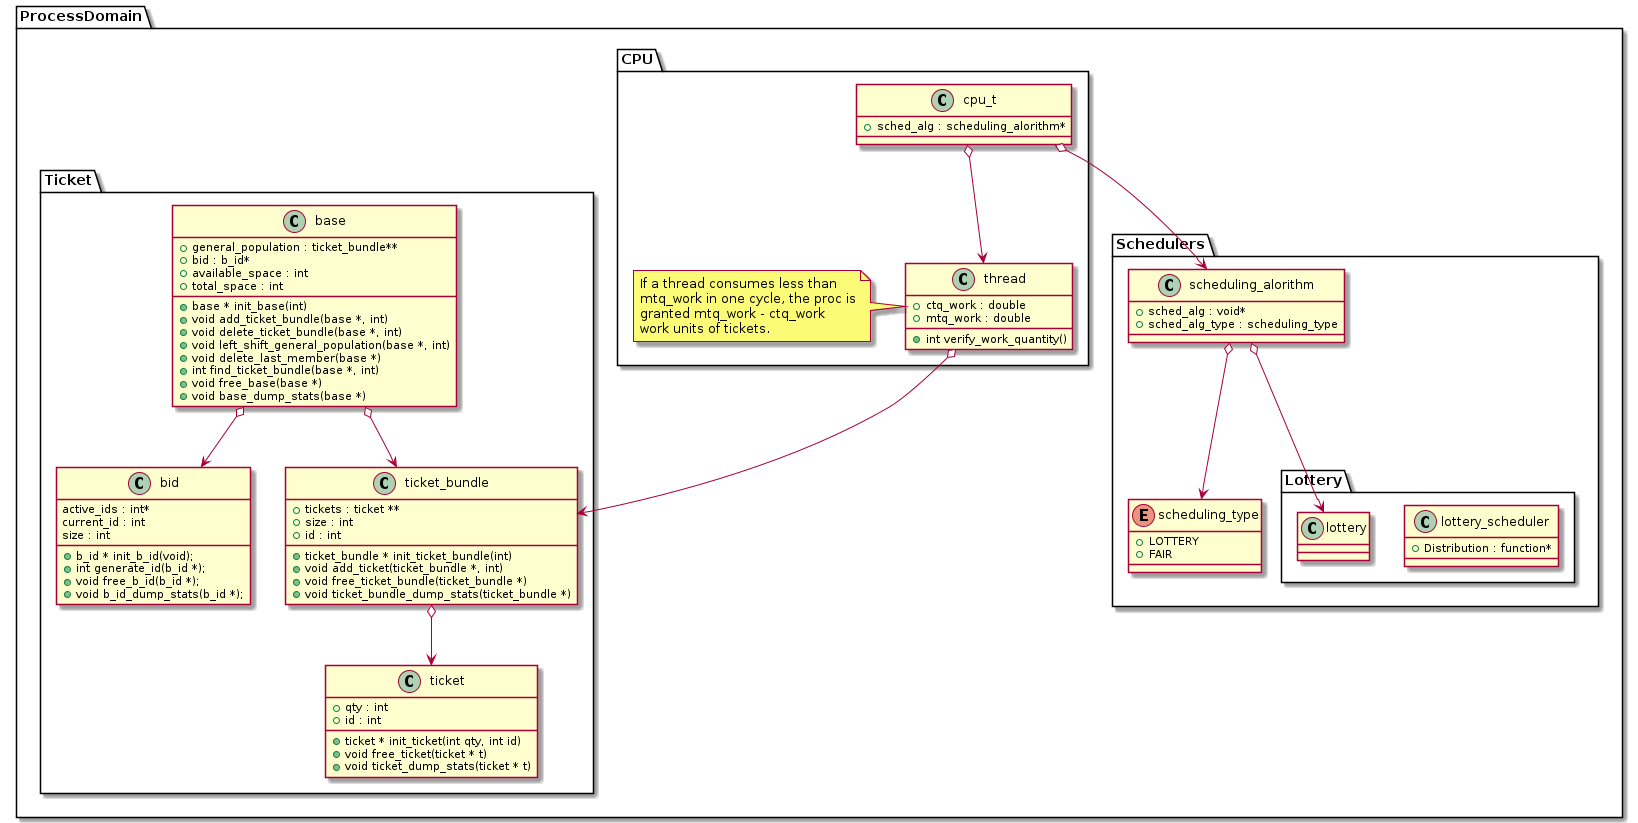

The diagram above was rendered by PlantUML. Its source (embedded in the PNG):
@startuml

package ProcessDomain {
  package Schedulers {
    class scheduling_alorithm {
      {field} + sched_alg : void*
      {field} + sched_alg_type : scheduling_type
    }
    package Lottery {
      class lottery_scheduler {
        {field} + Distribution : function*
      }

      class lottery {
      }
    }

    enum scheduling_type {
      {field} + LOTTERY
      {field} + FAIR
    }
  }

  package CPU {
    class cpu_t {
      {field} + sched_alg : scheduling_alorithm*
    }
    class thread {
        {field} + ctq_work : double
        {field} + mtq_work : double
       {method} + int verify_work_quantity()
    }
    note left of thread: If a thread consumes less than\nmtq_work in one cycle, the proc is\ngranted mtq_work - ctq_work\nwork units of tickets.
  }

  package Ticket {
    class ticket_bundle {
       {field} + tickets : ticket **
       {field} + size : int
       {field} + id : int
      {method} + ticket_bundle * init_ticket_bundle(int)
      {method} + void add_ticket(ticket_bundle *, int)
      {method} + void free_ticket_bundle(ticket_bundle *)
      {method} + void ticket_bundle_dump_stats(ticket_bundle *)
    }
    class ticket {
       {field} + qty : int
       {field} + id : int
      {method} + ticket * init_ticket(int qty, int id)
      {method} + void free_ticket(ticket * t)
      {method} + void ticket_dump_stats(ticket * t)
    }

    class base {
       {field} + general_population : ticket_bundle**
       {field} + bid : b_id*
       {field} + available_space : int
       {field} + total_space : int
      {method} + base * init_base(int)
      {method} + void add_ticket_bundle(base *, int)
      {method} + void delete_ticket_bundle(base *, int)
      {method} + void left_shift_general_population(base *, int)
      {method} + void delete_last_member(base *)
      {method} + int find_ticket_bundle(base *, int)
      {method} + void free_base(base *)
      {method} + void base_dump_stats(base *)
    }

    class bid {
       {field} active_ids : int*
       {field} current_id : int
       {field} size : int
      {method} + b_id * init_b_id(void);
      {method} + int generate_id(b_id *);
      {method} + void free_b_id(b_id *);
      {method} + void b_id_dump_stats(b_id *);
    }
  }
}

cpu_t  o--> thread
cpu_t  o--> scheduling_alorithm

thread o--> ticket_bundle
ticket_bundle o--> ticket
base o--> ticket_bundle
base o--> bid

scheduling_alorithm o--> lottery
scheduling_alorithm o--> scheduling_type


@enduml